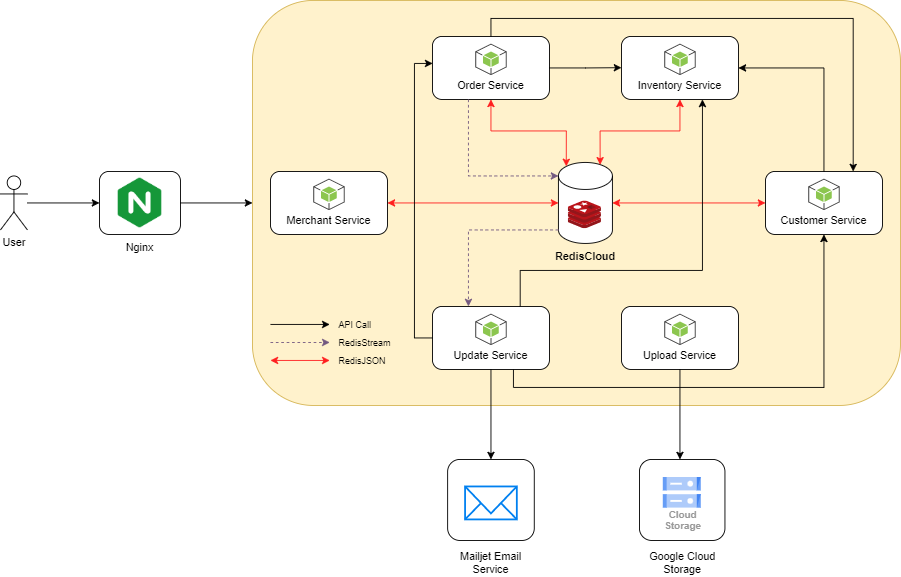

The diagram above was exported from draw.io. Its source (the exported page's mxGraphModel, read from the mxfile embedded in the PNG):
<mxGraphModel dx="1085" dy="553" grid="1" gridSize="10" guides="1" tooltips="1" connect="1" arrows="1" fold="1" page="1" pageScale="1" pageWidth="1100" pageHeight="850" math="0" shadow="0">
  <root>
    <mxCell id="0" />
    <mxCell id="1" parent="0" />
    <mxCell id="HzkJW_-U3XpXTEnfk65l-48" value="" style="rounded=1;whiteSpace=wrap;html=1;fillColor=#fff2cc;strokeColor=#d6b656;" vertex="1" parent="1">
      <mxGeometry x="310" y="30" width="720" height="450" as="geometry" />
    </mxCell>
    <mxCell id="HzkJW_-U3XpXTEnfk65l-10" style="edgeStyle=orthogonalEdgeStyle;rounded=0;orthogonalLoop=1;jettySize=auto;html=1;entryX=0;entryY=0.5;entryDx=0;entryDy=0;" edge="1" parent="1" source="HzkJW_-U3XpXTEnfk65l-1" target="HzkJW_-U3XpXTEnfk65l-6">
      <mxGeometry relative="1" as="geometry" />
    </mxCell>
    <mxCell id="HzkJW_-U3XpXTEnfk65l-1" value="User" style="shape=umlActor;verticalLabelPosition=bottom;verticalAlign=top;html=1;outlineConnect=0;" vertex="1" parent="1">
      <mxGeometry x="30" y="225" width="30" height="60" as="geometry" />
    </mxCell>
    <mxCell id="HzkJW_-U3XpXTEnfk65l-9" value="" style="group" vertex="1" connectable="0" parent="1">
      <mxGeometry x="140" y="220" width="90" height="100" as="geometry" />
    </mxCell>
    <mxCell id="HzkJW_-U3XpXTEnfk65l-6" value="" style="rounded=1;whiteSpace=wrap;html=1;" vertex="1" parent="HzkJW_-U3XpXTEnfk65l-9">
      <mxGeometry width="90" height="70" as="geometry" />
    </mxCell>
    <mxCell id="HzkJW_-U3XpXTEnfk65l-7" value="" style="shape=image;verticalLabelPosition=bottom;labelBackgroundColor=default;verticalAlign=top;aspect=fixed;imageAspect=0;image=https://www.freelogovectors.net/wp-content/uploads/2022/03/nginx_logo_freelogovectors.net_.png;" vertex="1" parent="HzkJW_-U3XpXTEnfk65l-9">
      <mxGeometry x="20.78" y="7.5" width="48.45" height="55" as="geometry" />
    </mxCell>
    <mxCell id="HzkJW_-U3XpXTEnfk65l-8" value="Nginx" style="text;html=1;strokeColor=none;fillColor=none;align=center;verticalAlign=middle;whiteSpace=wrap;rounded=0;" vertex="1" parent="HzkJW_-U3XpXTEnfk65l-9">
      <mxGeometry x="15" y="70" width="60" height="30" as="geometry" />
    </mxCell>
    <mxCell id="HzkJW_-U3XpXTEnfk65l-38" value="" style="group" vertex="1" connectable="0" parent="1">
      <mxGeometry x="880" y="220" width="130" height="70" as="geometry" />
    </mxCell>
    <mxCell id="HzkJW_-U3XpXTEnfk65l-23" value="" style="rounded=1;whiteSpace=wrap;html=1;" vertex="1" parent="HzkJW_-U3XpXTEnfk65l-38">
      <mxGeometry width="130" height="70" as="geometry" />
    </mxCell>
    <mxCell id="HzkJW_-U3XpXTEnfk65l-24" value="" style="outlineConnect=0;dashed=0;verticalLabelPosition=bottom;verticalAlign=top;align=center;html=1;shape=mxgraph.aws3.android;fillColor=#8CC64F;gradientColor=none;" vertex="1" parent="HzkJW_-U3XpXTEnfk65l-38">
      <mxGeometry x="47.5" y="8" width="35" height="35" as="geometry" />
    </mxCell>
    <mxCell id="HzkJW_-U3XpXTEnfk65l-25" value="Customer Service" style="text;html=1;strokeColor=none;fillColor=none;align=center;verticalAlign=middle;whiteSpace=wrap;rounded=0;" vertex="1" parent="HzkJW_-U3XpXTEnfk65l-38">
      <mxGeometry x="15" y="40" width="100" height="30" as="geometry" />
    </mxCell>
    <mxCell id="HzkJW_-U3XpXTEnfk65l-39" value="" style="group" vertex="1" connectable="0" parent="1">
      <mxGeometry x="510" y="370" width="130" height="70" as="geometry" />
    </mxCell>
    <mxCell id="HzkJW_-U3XpXTEnfk65l-35" value="" style="rounded=1;whiteSpace=wrap;html=1;" vertex="1" parent="HzkJW_-U3XpXTEnfk65l-39">
      <mxGeometry width="130" height="70" as="geometry" />
    </mxCell>
    <mxCell id="HzkJW_-U3XpXTEnfk65l-36" value="" style="outlineConnect=0;dashed=0;verticalLabelPosition=bottom;verticalAlign=top;align=center;html=1;shape=mxgraph.aws3.android;fillColor=#8CC64F;gradientColor=none;" vertex="1" parent="HzkJW_-U3XpXTEnfk65l-39">
      <mxGeometry x="47.5" y="8" width="35" height="35" as="geometry" />
    </mxCell>
    <mxCell id="HzkJW_-U3XpXTEnfk65l-37" value="Update Service" style="text;html=1;strokeColor=none;fillColor=none;align=center;verticalAlign=middle;whiteSpace=wrap;rounded=0;" vertex="1" parent="HzkJW_-U3XpXTEnfk65l-39">
      <mxGeometry x="15" y="40" width="100" height="30" as="geometry" />
    </mxCell>
    <mxCell id="HzkJW_-U3XpXTEnfk65l-40" value="" style="group" vertex="1" connectable="0" parent="1">
      <mxGeometry x="720" y="370" width="130" height="70" as="geometry" />
    </mxCell>
    <mxCell id="HzkJW_-U3XpXTEnfk65l-32" value="" style="rounded=1;whiteSpace=wrap;html=1;" vertex="1" parent="HzkJW_-U3XpXTEnfk65l-40">
      <mxGeometry width="130" height="70" as="geometry" />
    </mxCell>
    <mxCell id="HzkJW_-U3XpXTEnfk65l-33" value="" style="outlineConnect=0;dashed=0;verticalLabelPosition=bottom;verticalAlign=top;align=center;html=1;shape=mxgraph.aws3.android;fillColor=#8CC64F;gradientColor=none;" vertex="1" parent="HzkJW_-U3XpXTEnfk65l-40">
      <mxGeometry x="47.5" y="8" width="35" height="35" as="geometry" />
    </mxCell>
    <mxCell id="HzkJW_-U3XpXTEnfk65l-34" value="Upload Service" style="text;html=1;strokeColor=none;fillColor=none;align=center;verticalAlign=middle;whiteSpace=wrap;rounded=0;" vertex="1" parent="HzkJW_-U3XpXTEnfk65l-40">
      <mxGeometry x="15" y="40" width="100" height="30" as="geometry" />
    </mxCell>
    <mxCell id="HzkJW_-U3XpXTEnfk65l-41" value="" style="group" vertex="1" connectable="0" parent="1">
      <mxGeometry x="720" y="70" width="130" height="70" as="geometry" />
    </mxCell>
    <mxCell id="HzkJW_-U3XpXTEnfk65l-29" value="" style="rounded=1;whiteSpace=wrap;html=1;" vertex="1" parent="HzkJW_-U3XpXTEnfk65l-41">
      <mxGeometry width="130" height="70" as="geometry" />
    </mxCell>
    <mxCell id="HzkJW_-U3XpXTEnfk65l-30" value="" style="outlineConnect=0;dashed=0;verticalLabelPosition=bottom;verticalAlign=top;align=center;html=1;shape=mxgraph.aws3.android;fillColor=#8CC64F;gradientColor=none;" vertex="1" parent="HzkJW_-U3XpXTEnfk65l-41">
      <mxGeometry x="47.5" y="8" width="35" height="35" as="geometry" />
    </mxCell>
    <mxCell id="HzkJW_-U3XpXTEnfk65l-31" value="Inventory Service" style="text;html=1;strokeColor=none;fillColor=none;align=center;verticalAlign=middle;whiteSpace=wrap;rounded=0;" vertex="1" parent="HzkJW_-U3XpXTEnfk65l-41">
      <mxGeometry x="15" y="40" width="100" height="30" as="geometry" />
    </mxCell>
    <mxCell id="HzkJW_-U3XpXTEnfk65l-44" value="" style="group" vertex="1" connectable="0" parent="1">
      <mxGeometry x="510" y="70" width="130" height="70" as="geometry" />
    </mxCell>
    <mxCell id="HzkJW_-U3XpXTEnfk65l-26" value="" style="rounded=1;whiteSpace=wrap;html=1;" vertex="1" parent="HzkJW_-U3XpXTEnfk65l-44">
      <mxGeometry width="130" height="70" as="geometry" />
    </mxCell>
    <mxCell id="HzkJW_-U3XpXTEnfk65l-27" value="" style="outlineConnect=0;dashed=0;verticalLabelPosition=bottom;verticalAlign=top;align=center;html=1;shape=mxgraph.aws3.android;fillColor=#8CC64F;gradientColor=none;" vertex="1" parent="HzkJW_-U3XpXTEnfk65l-44">
      <mxGeometry x="47.5" y="8" width="35" height="35" as="geometry" />
    </mxCell>
    <mxCell id="HzkJW_-U3XpXTEnfk65l-28" value="Order Service" style="text;html=1;strokeColor=none;fillColor=none;align=center;verticalAlign=middle;whiteSpace=wrap;rounded=0;" vertex="1" parent="HzkJW_-U3XpXTEnfk65l-44">
      <mxGeometry x="15" y="40" width="100" height="30" as="geometry" />
    </mxCell>
    <mxCell id="HzkJW_-U3XpXTEnfk65l-47" value="" style="group" vertex="1" connectable="0" parent="1">
      <mxGeometry x="330" y="220" width="130" height="70" as="geometry" />
    </mxCell>
    <mxCell id="HzkJW_-U3XpXTEnfk65l-11" value="" style="rounded=1;whiteSpace=wrap;html=1;" vertex="1" parent="HzkJW_-U3XpXTEnfk65l-47">
      <mxGeometry width="130" height="70" as="geometry" />
    </mxCell>
    <mxCell id="HzkJW_-U3XpXTEnfk65l-18" value="" style="outlineConnect=0;dashed=0;verticalLabelPosition=bottom;verticalAlign=top;align=center;html=1;shape=mxgraph.aws3.android;fillColor=#8CC64F;gradientColor=none;" vertex="1" parent="HzkJW_-U3XpXTEnfk65l-47">
      <mxGeometry x="47.5" y="8" width="35" height="35" as="geometry" />
    </mxCell>
    <mxCell id="HzkJW_-U3XpXTEnfk65l-19" value="Merchant Service" style="text;html=1;strokeColor=none;fillColor=none;align=center;verticalAlign=middle;whiteSpace=wrap;rounded=0;" vertex="1" parent="HzkJW_-U3XpXTEnfk65l-47">
      <mxGeometry x="15" y="40" width="100" height="30" as="geometry" />
    </mxCell>
    <mxCell id="HzkJW_-U3XpXTEnfk65l-50" style="edgeStyle=orthogonalEdgeStyle;rounded=0;orthogonalLoop=1;jettySize=auto;html=1;entryX=0;entryY=0.5;entryDx=0;entryDy=0;" edge="1" parent="1" source="HzkJW_-U3XpXTEnfk65l-6" target="HzkJW_-U3XpXTEnfk65l-48">
      <mxGeometry relative="1" as="geometry" />
    </mxCell>
    <mxCell id="HzkJW_-U3XpXTEnfk65l-55" value="" style="group" vertex="1" connectable="0" parent="1">
      <mxGeometry x="650" y="210" width="60" height="90" as="geometry" />
    </mxCell>
    <mxCell id="HzkJW_-U3XpXTEnfk65l-53" value="" style="shape=cylinder3;whiteSpace=wrap;html=1;boundedLbl=1;backgroundOutline=1;size=15;" vertex="1" parent="HzkJW_-U3XpXTEnfk65l-55">
      <mxGeometry width="60" height="90" as="geometry" />
    </mxCell>
    <mxCell id="HzkJW_-U3XpXTEnfk65l-54" value="" style="sketch=0;aspect=fixed;html=1;points=[];align=center;image;fontSize=12;image=img/lib/mscae/Cache_Redis_Product.svg;" vertex="1" parent="HzkJW_-U3XpXTEnfk65l-55">
      <mxGeometry x="10.950000000000044" y="42.75" width="36.73928571428571" height="30.857142857142854" as="geometry" />
    </mxCell>
    <mxCell id="HzkJW_-U3XpXTEnfk65l-56" style="edgeStyle=orthogonalEdgeStyle;rounded=0;orthogonalLoop=1;jettySize=auto;html=1;exitX=1;exitY=0.5;exitDx=0;exitDy=0;entryX=0;entryY=0.5;entryDx=0;entryDy=0;entryPerimeter=0;startArrow=classic;startFill=1;strokeColor=#FF1F1F;" edge="1" parent="1" source="HzkJW_-U3XpXTEnfk65l-11" target="HzkJW_-U3XpXTEnfk65l-53">
      <mxGeometry relative="1" as="geometry">
        <mxPoint x="480" y="255.0000000000001" as="sourcePoint" />
      </mxGeometry>
    </mxCell>
    <mxCell id="HzkJW_-U3XpXTEnfk65l-57" style="edgeStyle=orthogonalEdgeStyle;rounded=0;orthogonalLoop=1;jettySize=auto;html=1;exitX=0.5;exitY=1;exitDx=0;exitDy=0;entryX=0.145;entryY=0;entryDx=0;entryDy=4.35;entryPerimeter=0;startArrow=classic;startFill=1;strokeColor=#FF1F1F;" edge="1" parent="1" source="HzkJW_-U3XpXTEnfk65l-28" target="HzkJW_-U3XpXTEnfk65l-53">
      <mxGeometry relative="1" as="geometry" />
    </mxCell>
    <mxCell id="HzkJW_-U3XpXTEnfk65l-58" style="edgeStyle=orthogonalEdgeStyle;rounded=0;orthogonalLoop=1;jettySize=auto;html=1;exitX=0.5;exitY=1;exitDx=0;exitDy=0;entryX=0.772;entryY=0.028;entryDx=0;entryDy=0;entryPerimeter=0;startArrow=classic;startFill=1;strokeColor=#FF1F1F;" edge="1" parent="1" source="HzkJW_-U3XpXTEnfk65l-31" target="HzkJW_-U3XpXTEnfk65l-53">
      <mxGeometry relative="1" as="geometry" />
    </mxCell>
    <mxCell id="HzkJW_-U3XpXTEnfk65l-60" style="edgeStyle=orthogonalEdgeStyle;rounded=0;orthogonalLoop=1;jettySize=auto;html=1;exitX=0;exitY=0.5;exitDx=0;exitDy=0;entryX=1;entryY=0.5;entryDx=0;entryDy=0;entryPerimeter=0;startArrow=classic;startFill=1;strokeColor=#FF1F1F;" edge="1" parent="1" source="HzkJW_-U3XpXTEnfk65l-23" target="HzkJW_-U3XpXTEnfk65l-53">
      <mxGeometry relative="1" as="geometry" />
    </mxCell>
    <mxCell id="HzkJW_-U3XpXTEnfk65l-61" style="edgeStyle=orthogonalEdgeStyle;rounded=0;orthogonalLoop=1;jettySize=auto;html=1;exitX=1;exitY=0.5;exitDx=0;exitDy=0;entryX=0.5;entryY=0;entryDx=0;entryDy=0;startArrow=classic;startFill=1;endArrow=none;endFill=0;" edge="1" parent="1" source="HzkJW_-U3XpXTEnfk65l-29" target="HzkJW_-U3XpXTEnfk65l-23">
      <mxGeometry relative="1" as="geometry" />
    </mxCell>
    <mxCell id="HzkJW_-U3XpXTEnfk65l-62" style="edgeStyle=orthogonalEdgeStyle;rounded=0;orthogonalLoop=1;jettySize=auto;html=1;exitX=1;exitY=0.5;exitDx=0;exitDy=0;startArrow=none;startFill=0;" edge="1" parent="1" source="HzkJW_-U3XpXTEnfk65l-26">
      <mxGeometry relative="1" as="geometry">
        <mxPoint x="720" y="104.69565217391306" as="targetPoint" />
      </mxGeometry>
    </mxCell>
    <mxCell id="HzkJW_-U3XpXTEnfk65l-63" style="edgeStyle=orthogonalEdgeStyle;rounded=0;orthogonalLoop=1;jettySize=auto;html=1;exitX=0.5;exitY=0;exitDx=0;exitDy=0;entryX=0.75;entryY=0;entryDx=0;entryDy=0;startArrow=none;startFill=0;" edge="1" parent="1" source="HzkJW_-U3XpXTEnfk65l-26" target="HzkJW_-U3XpXTEnfk65l-23">
      <mxGeometry relative="1" as="geometry" />
    </mxCell>
    <mxCell id="HzkJW_-U3XpXTEnfk65l-64" style="edgeStyle=orthogonalEdgeStyle;rounded=0;orthogonalLoop=1;jettySize=auto;html=1;exitX=0.75;exitY=1;exitDx=0;exitDy=0;entryX=0.5;entryY=1;entryDx=0;entryDy=0;startArrow=none;startFill=0;" edge="1" parent="1" source="HzkJW_-U3XpXTEnfk65l-37" target="HzkJW_-U3XpXTEnfk65l-25">
      <mxGeometry relative="1" as="geometry" />
    </mxCell>
    <mxCell id="HzkJW_-U3XpXTEnfk65l-66" style="edgeStyle=orthogonalEdgeStyle;rounded=0;orthogonalLoop=1;jettySize=auto;html=1;entryX=0.75;entryY=1;entryDx=0;entryDy=0;startArrow=none;startFill=0;exitX=0.75;exitY=0;exitDx=0;exitDy=0;" edge="1" parent="1" source="HzkJW_-U3XpXTEnfk65l-35" target="HzkJW_-U3XpXTEnfk65l-31">
      <mxGeometry relative="1" as="geometry">
        <mxPoint x="600" y="370" as="sourcePoint" />
        <Array as="points">
          <mxPoint x="607" y="330" />
          <mxPoint x="810" y="330" />
        </Array>
      </mxGeometry>
    </mxCell>
    <mxCell id="HzkJW_-U3XpXTEnfk65l-68" style="edgeStyle=orthogonalEdgeStyle;rounded=0;orthogonalLoop=1;jettySize=auto;html=1;exitX=0;exitY=0.5;exitDx=0;exitDy=0;startArrow=none;startFill=0;" edge="1" parent="1" source="HzkJW_-U3XpXTEnfk65l-35">
      <mxGeometry relative="1" as="geometry">
        <mxPoint x="510.2105263157896" y="100" as="targetPoint" />
        <Array as="points">
          <mxPoint x="490" y="405" />
          <mxPoint x="490" y="100" />
        </Array>
      </mxGeometry>
    </mxCell>
    <mxCell id="HzkJW_-U3XpXTEnfk65l-69" style="edgeStyle=orthogonalEdgeStyle;rounded=0;orthogonalLoop=1;jettySize=auto;html=1;exitX=0.25;exitY=1;exitDx=0;exitDy=0;entryX=0;entryY=0;entryDx=0;entryDy=15;entryPerimeter=0;startArrow=none;startFill=0;endArrow=classic;endFill=1;dashed=1;strokeColor=#735980;" edge="1" parent="1" source="HzkJW_-U3XpXTEnfk65l-28" target="HzkJW_-U3XpXTEnfk65l-53">
      <mxGeometry relative="1" as="geometry" />
    </mxCell>
    <mxCell id="HzkJW_-U3XpXTEnfk65l-72" style="edgeStyle=orthogonalEdgeStyle;rounded=0;orthogonalLoop=1;jettySize=auto;html=1;exitX=0;exitY=1;exitDx=0;exitDy=-15;exitPerimeter=0;dashed=1;startArrow=none;startFill=0;endArrow=classic;endFill=1;strokeColor=#735980;" edge="1" parent="1" source="HzkJW_-U3XpXTEnfk65l-53">
      <mxGeometry relative="1" as="geometry">
        <mxPoint x="550" y="370" as="targetPoint" />
        <Array as="points">
          <mxPoint x="550" y="285" />
          <mxPoint x="550" y="370" />
        </Array>
      </mxGeometry>
    </mxCell>
    <mxCell id="HzkJW_-U3XpXTEnfk65l-76" value="&lt;b&gt;RedisCloud&lt;/b&gt;" style="text;html=1;strokeColor=none;fillColor=none;align=center;verticalAlign=middle;whiteSpace=wrap;rounded=0;" vertex="1" parent="1">
      <mxGeometry x="650" y="300" width="60" height="30" as="geometry" />
    </mxCell>
    <mxCell id="HzkJW_-U3XpXTEnfk65l-77" style="edgeStyle=orthogonalEdgeStyle;rounded=0;orthogonalLoop=1;jettySize=auto;html=1;exitX=0.5;exitY=1;exitDx=0;exitDy=0;startArrow=none;startFill=0;endArrow=classic;endFill=1;strokeColor=#000000;" edge="1" parent="1" source="HzkJW_-U3XpXTEnfk65l-34">
      <mxGeometry relative="1" as="geometry">
        <mxPoint x="785" y="540" as="targetPoint" />
      </mxGeometry>
    </mxCell>
    <mxCell id="HzkJW_-U3XpXTEnfk65l-92" value="" style="group" vertex="1" connectable="0" parent="1">
      <mxGeometry x="330" y="380" width="140" height="60" as="geometry" />
    </mxCell>
    <mxCell id="HzkJW_-U3XpXTEnfk65l-86" value="" style="endArrow=classic;html=1;rounded=0;strokeColor=#000000;" edge="1" parent="HzkJW_-U3XpXTEnfk65l-92">
      <mxGeometry width="50" height="50" relative="1" as="geometry">
        <mxPoint y="9.999999999999998" as="sourcePoint" />
        <mxPoint x="65.88235294117646" y="9.999999999999998" as="targetPoint" />
      </mxGeometry>
    </mxCell>
    <mxCell id="HzkJW_-U3XpXTEnfk65l-87" value="API Call" style="text;html=1;strokeColor=none;fillColor=none;align=left;verticalAlign=middle;whiteSpace=wrap;rounded=0;fontSize=10;" vertex="1" parent="HzkJW_-U3XpXTEnfk65l-92">
      <mxGeometry x="74.11764705882352" width="65.88235294117646" height="19.999999999999996" as="geometry" />
    </mxCell>
    <mxCell id="HzkJW_-U3XpXTEnfk65l-88" value="" style="endArrow=classic;html=1;rounded=0;strokeColor=#735980;dashed=1;" edge="1" parent="HzkJW_-U3XpXTEnfk65l-92">
      <mxGeometry width="50" height="50" relative="1" as="geometry">
        <mxPoint y="30" as="sourcePoint" />
        <mxPoint x="65.88235294117655" y="30" as="targetPoint" />
      </mxGeometry>
    </mxCell>
    <mxCell id="HzkJW_-U3XpXTEnfk65l-89" value="RedisStream" style="text;html=1;strokeColor=none;fillColor=none;align=left;verticalAlign=middle;whiteSpace=wrap;rounded=0;fontSize=10;" vertex="1" parent="HzkJW_-U3XpXTEnfk65l-92">
      <mxGeometry x="74.11764705882352" y="19.999999999999996" width="65.88235294117646" height="19.999999999999996" as="geometry" />
    </mxCell>
    <mxCell id="HzkJW_-U3XpXTEnfk65l-90" value="" style="endArrow=classic;html=1;rounded=0;strokeColor=#FF1F1F;startArrow=classic;startFill=1;" edge="1" parent="HzkJW_-U3XpXTEnfk65l-92">
      <mxGeometry width="50" height="50" relative="1" as="geometry">
        <mxPoint y="50.00000000000001" as="sourcePoint" />
        <mxPoint x="65.88235294117655" y="50.00000000000001" as="targetPoint" />
      </mxGeometry>
    </mxCell>
    <mxCell id="HzkJW_-U3XpXTEnfk65l-91" value="RedisJSON" style="text;html=1;strokeColor=none;fillColor=none;align=left;verticalAlign=middle;whiteSpace=wrap;rounded=0;fontSize=10;" vertex="1" parent="HzkJW_-U3XpXTEnfk65l-92">
      <mxGeometry x="74.11764705882352" y="39.99999999999999" width="65.88235294117646" height="19.999999999999996" as="geometry" />
    </mxCell>
    <mxCell id="HzkJW_-U3XpXTEnfk65l-98" style="edgeStyle=orthogonalEdgeStyle;rounded=0;orthogonalLoop=1;jettySize=auto;html=1;entryX=0.5;entryY=0;entryDx=0;entryDy=0;fontSize=10;startArrow=none;startFill=0;endArrow=classic;endFill=1;strokeColor=#000000;" edge="1" parent="1" source="HzkJW_-U3XpXTEnfk65l-37" target="HzkJW_-U3XpXTEnfk65l-93">
      <mxGeometry relative="1" as="geometry" />
    </mxCell>
    <mxCell id="HzkJW_-U3XpXTEnfk65l-102" value="" style="group" vertex="1" connectable="0" parent="1">
      <mxGeometry x="526.88" y="540" width="308.12" height="130" as="geometry" />
    </mxCell>
    <mxCell id="HzkJW_-U3XpXTEnfk65l-85" value="Google Cloud Storage" style="text;html=1;strokeColor=none;fillColor=none;align=center;verticalAlign=middle;whiteSpace=wrap;rounded=0;" vertex="1" parent="HzkJW_-U3XpXTEnfk65l-102">
      <mxGeometry x="220.62" y="100" width="80" height="30" as="geometry" />
    </mxCell>
    <mxCell id="HzkJW_-U3XpXTEnfk65l-93" value="" style="rounded=1;whiteSpace=wrap;html=1;" vertex="1" parent="HzkJW_-U3XpXTEnfk65l-102">
      <mxGeometry width="96.25" height="90" as="geometry" />
    </mxCell>
    <mxCell id="HzkJW_-U3XpXTEnfk65l-96" value="Mailjet Email Service" style="text;html=1;strokeColor=none;fillColor=none;align=center;verticalAlign=middle;whiteSpace=wrap;rounded=0;" vertex="1" parent="HzkJW_-U3XpXTEnfk65l-102">
      <mxGeometry x="8.120000000000005" y="100" width="80" height="30" as="geometry" />
    </mxCell>
    <mxCell id="HzkJW_-U3XpXTEnfk65l-97" value="" style="html=1;verticalLabelPosition=bottom;align=center;labelBackgroundColor=#ffffff;verticalAlign=top;strokeWidth=2;strokeColor=#0080F0;shadow=0;dashed=0;shape=mxgraph.ios7.icons.mail;fontSize=10;" vertex="1" parent="HzkJW_-U3XpXTEnfk65l-102">
      <mxGeometry x="19.370000000000005" y="30" width="57.5" height="36.63" as="geometry" />
    </mxCell>
    <mxCell id="HzkJW_-U3XpXTEnfk65l-100" value="" style="group" vertex="1" connectable="0" parent="HzkJW_-U3XpXTEnfk65l-102">
      <mxGeometry x="213.12" width="95" height="90" as="geometry" />
    </mxCell>
    <mxCell id="HzkJW_-U3XpXTEnfk65l-78" value="" style="rounded=1;whiteSpace=wrap;html=1;" vertex="1" parent="HzkJW_-U3XpXTEnfk65l-100">
      <mxGeometry width="95" height="90" as="geometry" />
    </mxCell>
    <mxCell id="HzkJW_-U3XpXTEnfk65l-99" value="Cloud&#10;Storage" style="sketch=0;html=1;verticalAlign=top;labelPosition=center;verticalLabelPosition=bottom;align=center;spacingTop=-6;fontSize=11;fontStyle=1;fontColor=#999999;shape=image;aspect=fixed;imageAspect=0;image=data:image/svg+xml,(base64 omitted: 1124 chars);" vertex="1" parent="HzkJW_-U3XpXTEnfk65l-100">
      <mxGeometry x="26.5" y="20.000000000000007" width="42" height="34" as="geometry" />
    </mxCell>
  </root>
</mxGraphModel>